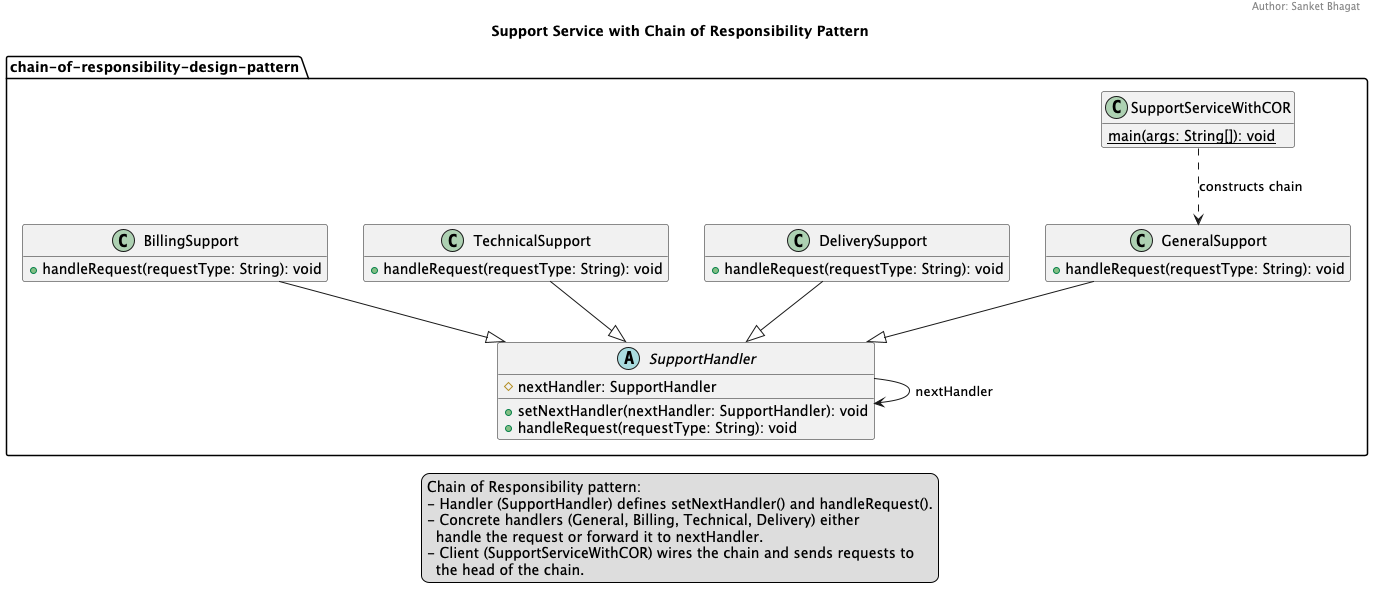

The diagram above was rendered by PlantUML. Its source (embedded in the PNG):
@startuml
title Support Service with Chain of Responsibility Pattern
header Author: Sanket Bhagat
hide empty members
skinparam shadowing false

package "chain-of-responsibility-design-pattern" {
  ' ===== Handler Abstraction =====
  abstract class SupportHandler {
    # nextHandler: SupportHandler
    + setNextHandler(nextHandler: SupportHandler): void
    + handleRequest(requestType: String): void
  }

  ' ===== Concrete Handlers =====
  class GeneralSupport {
    + handleRequest(requestType: String): void
  }

  class BillingSupport {
    + handleRequest(requestType: String): void
  }

  class TechnicalSupport {
    + handleRequest(requestType: String): void
  }

  class DeliverySupport {
    + handleRequest(requestType: String): void
  }

  ' ===== Client / Driver =====
  class SupportServiceWithCOR {
    {static} main(args: String[]): void
  }

  ' ===== Relationships =====
  GeneralSupport --|> SupportHandler
  BillingSupport --|> SupportHandler
  TechnicalSupport --|> SupportHandler
  DeliverySupport --|> SupportHandler

  ' The chain: each handler references the next
  SupportHandler --> SupportHandler : nextHandler

  SupportServiceWithCOR ..> GeneralSupport : constructs chain
}

legend bottom center
Chain of Responsibility pattern:
- Handler (SupportHandler) defines setNextHandler() and handleRequest().
- Concrete handlers (General, Billing, Technical, Delivery) either
  handle the request or forward it to nextHandler.
- Client (SupportServiceWithCOR) wires the chain and sends requests to
  the head of the chain.
end legend

@enduml